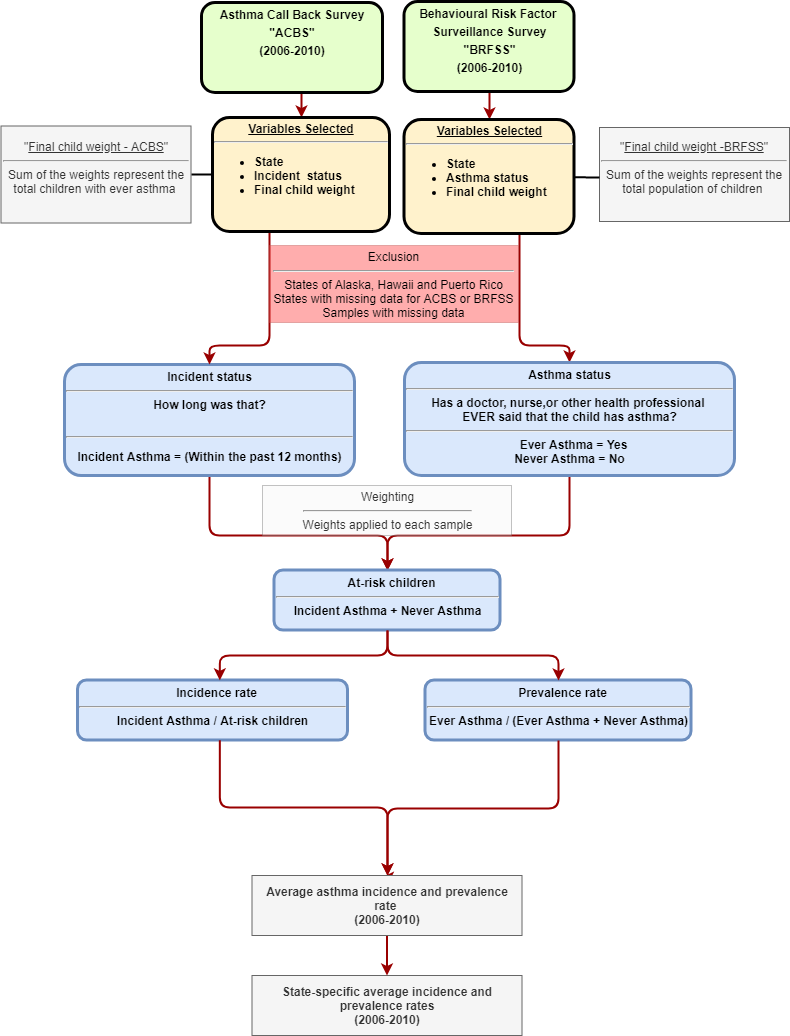

The diagram above was exported from draw.io. Its source (the exported page's mxGraphModel, read from the mxfile embedded in the PNG):
<mxGraphModel dx="1394" dy="796" grid="1" gridSize="10" guides="1" tooltips="1" connect="1" arrows="1" fold="1" page="1" pageScale="1" pageWidth="826" pageHeight="1169" background="#ffffff" math="0" shadow="0">
  <root>
    <mxCell id="0" />
    <mxCell id="1" parent="0" />
    <mxCell id="y4fJdioE7_BSKDCcL6_L-77" value="" style="edgeStyle=orthogonalEdgeStyle;rounded=0;jumpSize=7;orthogonalLoop=1;jettySize=auto;html=1;strokeColor=#990000;strokeWidth=2;" parent="1" source="2" target="hdSRYOOj4L9vGlSdZUrs-117" edge="1">
      <mxGeometry relative="1" as="geometry">
        <Array as="points">
          <mxPoint x="312" y="120" />
          <mxPoint x="312" y="120" />
        </Array>
      </mxGeometry>
    </mxCell>
    <mxCell id="2" value="&lt;p style=&quot;margin: 4px 0px 0px ; text-align: center&quot;&gt;Asthma Call Back Survey&lt;/p&gt;&lt;p style=&quot;margin: 4px 0px 0px ; text-align: center&quot;&gt;&quot;ACBS&quot;&lt;/p&gt;&lt;p style=&quot;margin: 4px 0px 0px ; text-align: center&quot;&gt;(2006-2010)&lt;/p&gt;" style="verticalAlign=middle;align=center;overflow=fill;fontSize=12;fontFamily=Helvetica;html=1;rounded=1;fontStyle=1;strokeWidth=3;fillColor=#E6FFCC" parent="1" vertex="1">
      <mxGeometry x="212" y="17" width="181" height="90" as="geometry" />
    </mxCell>
    <mxCell id="y4fJdioE7_BSKDCcL6_L-78" value="" style="edgeStyle=orthogonalEdgeStyle;rounded=0;jumpSize=7;orthogonalLoop=1;jettySize=auto;html=1;strokeColor=#990000;strokeWidth=2;" parent="1" source="6" target="7" edge="1">
      <mxGeometry relative="1" as="geometry" />
    </mxCell>
    <mxCell id="6" value="&lt;p style=&quot;margin: 4px 0px 0px ; text-align: center&quot;&gt;Behavioural Risk&amp;nbsp;&lt;span&gt;Factor&amp;nbsp;&lt;/span&gt;&lt;/p&gt;&lt;p style=&quot;margin: 4px 0px 0px ; text-align: center&quot;&gt;&lt;span&gt;Surveillance Survey&lt;/span&gt;&lt;/p&gt;&lt;p style=&quot;margin: 4px 0px 0px ; text-align: center&quot;&gt;&quot;BRFSS&quot;&lt;/p&gt;&lt;p style=&quot;margin: 4px 0px 0px ; text-align: center&quot;&gt;(2006-2010)&lt;/p&gt;" style="verticalAlign=middle;align=center;overflow=fill;fontSize=12;fontFamily=Helvetica;html=1;rounded=1;fontStyle=1;strokeWidth=3;fillColor=#E6FFCC" parent="1" vertex="1">
      <mxGeometry x="414.5" y="16" width="170" height="90" as="geometry" />
    </mxCell>
    <mxCell id="Sywt7keBiOWe365ABkSI-105" value="" style="edgeStyle=elbowEdgeStyle;rounded=1;comic=0;orthogonalLoop=1;jettySize=auto;elbow=vertical;html=1;shadow=0;strokeColor=#990000;strokeWidth=2;entryX=0.5;entryY=0;entryDx=0;entryDy=0;" parent="1" source="7" target="9" edge="1">
      <mxGeometry relative="1" as="geometry">
        <Array as="points">
          <mxPoint x="530" y="360" />
        </Array>
      </mxGeometry>
    </mxCell>
    <mxCell id="7" value="&lt;p style=&quot;margin: 4px 0px 0px ; text-align: center ; text-decoration: underline ; line-height: 100%&quot;&gt;Variables Selected&lt;/p&gt;&lt;hr&gt;&lt;p style=&quot;margin: 0px ; margin-left: 8px&quot;&gt;&lt;/p&gt;&lt;ul&gt;&lt;li style=&quot;text-align: left&quot;&gt;State&lt;/li&gt;&lt;li style=&quot;text-align: left&quot;&gt;Asthma status&lt;/li&gt;&lt;li style=&quot;text-align: left&quot;&gt;Final child weight&lt;/li&gt;&lt;/ul&gt;&lt;p&gt;&lt;/p&gt;" style="verticalAlign=middle;align=center;overflow=fill;fontSize=12;fontFamily=Helvetica;html=1;rounded=1;fontStyle=1;strokeWidth=3;fillColor=#fff2cc;strokeColor=#000000;" parent="1" vertex="1">
      <mxGeometry x="414.5" y="134" width="170" height="114" as="geometry" />
    </mxCell>
    <mxCell id="Sywt7keBiOWe365ABkSI-97" value="" style="edgeStyle=elbowEdgeStyle;rounded=1;comic=0;orthogonalLoop=1;jettySize=auto;html=1;shadow=0;strokeColor=#990000;strokeWidth=2;entryX=0.5;entryY=0;entryDx=0;entryDy=0;elbow=vertical;fillColor=#f5f5f5;" parent="1" source="9" target="hdSRYOOj4L9vGlSdZUrs-125" edge="1">
      <mxGeometry relative="1" as="geometry">
        <Array as="points">
          <mxPoint x="580" y="550" />
        </Array>
      </mxGeometry>
    </mxCell>
    <mxCell id="9" value="&lt;p style=&quot;text-align: center ; margin: 4px 0px 0px ; line-height: 120%&quot;&gt;&lt;/p&gt;Asthma status&lt;br&gt;&lt;hr&gt;&lt;span&gt;Has a doctor, nurse,or other health professional &lt;br&gt;EVER said that the child has asthma?&lt;br&gt;&lt;/span&gt;&lt;hr&gt;&lt;p style=&quot;margin: 0px ; margin-left: 8px&quot;&gt;&lt;span&gt;Ever Asthma = Yes&lt;br&gt;&lt;/span&gt;&lt;/p&gt;Never Asthma = No&lt;br&gt;" style="verticalAlign=middle;align=center;overflow=fill;fontSize=12;fontFamily=Helvetica;html=1;rounded=1;fontStyle=1;strokeWidth=3;fillColor=#dae8fc;strokeColor=#6c8ebf;" parent="1" vertex="1">
      <mxGeometry x="415" y="377" width="330" height="113" as="geometry" />
    </mxCell>
    <mxCell id="Sywt7keBiOWe365ABkSI-100" value="" style="edgeStyle=elbowEdgeStyle;rounded=1;comic=0;orthogonalLoop=1;jettySize=auto;elbow=vertical;html=1;shadow=0;strokeColor=#990000;strokeWidth=2;entryX=0.5;entryY=0;entryDx=0;entryDy=0;" parent="1" source="10" target="hdSRYOOj4L9vGlSdZUrs-125" edge="1">
      <mxGeometry relative="1" as="geometry">
        <Array as="points">
          <mxPoint x="220" y="550" />
        </Array>
      </mxGeometry>
    </mxCell>
    <mxCell id="10" value="&lt;p style=&quot;margin: 4px 0px 0px ; text-align: center&quot;&gt;&lt;span&gt;Incident status&lt;/span&gt;&lt;/p&gt;&lt;hr&gt;&lt;p style=&quot;margin: 4px 0px 0px ; text-align: center&quot;&gt;&lt;span&gt;How long&amp;nbsp;&lt;/span&gt;&lt;span&gt;was that?&lt;/span&gt;&lt;/p&gt;&lt;p style=&quot;margin: 4px 0px 0px ; text-align: center&quot;&gt;&lt;br&gt;&lt;/p&gt;&lt;hr&gt;&lt;p&gt;&lt;span&gt;Incident Asthma =&amp;nbsp;&lt;/span&gt;&lt;span&gt;(Within the past&amp;nbsp;&lt;/span&gt;&lt;span&gt;12 months)&lt;/span&gt;&lt;/p&gt;" style="verticalAlign=middle;align=center;overflow=fill;fontSize=12;fontFamily=Helvetica;html=1;rounded=1;fontStyle=1;strokeWidth=3;fillColor=#dae8fc;strokeColor=#6c8ebf;" parent="1" vertex="1">
      <mxGeometry x="75" y="379" width="290" height="111" as="geometry" />
    </mxCell>
    <mxCell id="hdSRYOOj4L9vGlSdZUrs-112" value="&quot;&lt;u&gt;Final child weight -BRFSS&lt;/u&gt;&quot;&lt;br&gt;&lt;hr&gt;Sum of the weights represent the total population of children&amp;nbsp;&lt;br&gt;&lt;br&gt;" style="rounded=0;whiteSpace=wrap;html=1;shadow=0;glass=0;comic=0;strokeColor=#666666;align=center;fillColor=#f5f5f5;fontColor=#333333;" parent="1" vertex="1">
      <mxGeometry x="610" y="142" width="190" height="94" as="geometry" />
    </mxCell>
    <mxCell id="hdSRYOOj4L9vGlSdZUrs-113" value="" style="endArrow=none;html=1;entryX=0;entryY=0.532;entryDx=0;entryDy=0;entryPerimeter=0;strokeWidth=2;" parent="1" source="7" target="hdSRYOOj4L9vGlSdZUrs-112" edge="1">
      <mxGeometry width="50" height="50" relative="1" as="geometry">
        <mxPoint x="579.5" y="301" as="sourcePoint" />
        <mxPoint x="629.5" y="251" as="targetPoint" />
      </mxGeometry>
    </mxCell>
    <mxCell id="Sywt7keBiOWe365ABkSI-117" value="" style="edgeStyle=elbowEdgeStyle;rounded=1;comic=0;orthogonalLoop=1;jettySize=auto;elbow=vertical;html=1;shadow=0;strokeColor=#990000;strokeWidth=2;entryX=0.5;entryY=0;entryDx=0;entryDy=0;" parent="1" source="hdSRYOOj4L9vGlSdZUrs-117" target="10" edge="1">
      <mxGeometry relative="1" as="geometry">
        <mxPoint x="308" y="326" as="targetPoint" />
        <Array as="points">
          <mxPoint x="280" y="360" />
        </Array>
      </mxGeometry>
    </mxCell>
    <mxCell id="hdSRYOOj4L9vGlSdZUrs-117" value="&lt;p style=&quot;margin: 4px 0px 0px ; text-align: center ; text-decoration: underline ; line-height: 100%&quot;&gt;Variables Selected&lt;/p&gt;&lt;hr&gt;&lt;p style=&quot;margin: 0px ; margin-left: 8px&quot;&gt;&lt;/p&gt;&lt;ul&gt;&lt;li style=&quot;text-align: left&quot;&gt;State&lt;/li&gt;&lt;li style=&quot;text-align: left&quot;&gt;Incident&amp;nbsp; status&lt;/li&gt;&lt;li style=&quot;text-align: left&quot;&gt;Final child weight&lt;/li&gt;&lt;/ul&gt;&lt;p&gt;&lt;/p&gt;" style="verticalAlign=middle;align=center;overflow=fill;fontSize=12;fontFamily=Helvetica;html=1;rounded=1;fontStyle=1;strokeWidth=3;fillColor=#fff2cc;strokeColor=#000000;" parent="1" vertex="1">
      <mxGeometry x="223" y="132" width="177" height="114" as="geometry" />
    </mxCell>
    <mxCell id="hdSRYOOj4L9vGlSdZUrs-120" value="&quot;&lt;u&gt;Final child weight - ACBS&lt;/u&gt;&quot;&lt;br&gt;&lt;hr&gt;Sum of the weights represent the total children with ever asthma&amp;nbsp;&lt;br&gt;&lt;br&gt;" style="rounded=0;whiteSpace=wrap;html=1;shadow=0;glass=0;comic=0;strokeColor=#666666;align=center;fillColor=#f5f5f5;fontColor=#333333;" parent="1" vertex="1">
      <mxGeometry x="11.5" y="140.5" width="190" height="97" as="geometry" />
    </mxCell>
    <mxCell id="hdSRYOOj4L9vGlSdZUrs-121" value="" style="endArrow=none;html=1;entryX=1;entryY=0.5;entryDx=0;entryDy=0;strokeWidth=2;" parent="1" source="hdSRYOOj4L9vGlSdZUrs-117" target="hdSRYOOj4L9vGlSdZUrs-120" edge="1">
      <mxGeometry width="50" height="50" relative="1" as="geometry">
        <mxPoint x="343" y="299" as="sourcePoint" />
        <mxPoint x="189.5" y="185" as="targetPoint" />
      </mxGeometry>
    </mxCell>
    <mxCell id="hdSRYOOj4L9vGlSdZUrs-125" value="&lt;p style=&quot;margin: 0px ; margin-top: 4px ; text-align: center ; text-decoration: underline&quot;&gt;&lt;/p&gt;&lt;p style=&quot;margin: 0px ; margin-left: 8px&quot;&gt;&lt;span&gt;At-risk children&lt;/span&gt;&lt;/p&gt;&lt;hr&gt;Incident Asthma + Never Asthma" style="verticalAlign=middle;align=center;overflow=fill;fontSize=12;fontFamily=Helvetica;html=1;rounded=1;fontStyle=1;strokeWidth=3;fillColor=#dae8fc;strokeColor=#6c8ebf;" parent="1" vertex="1">
      <mxGeometry x="284.5" y="584.5" width="226" height="60" as="geometry" />
    </mxCell>
    <mxCell id="hdSRYOOj4L9vGlSdZUrs-131" value="&lt;p style=&quot;margin: 0px ; margin-top: 4px ; text-align: center ; text-decoration: underline&quot;&gt;&lt;/p&gt;&lt;p style=&quot;margin: 0px ; margin-left: 8px&quot;&gt;&lt;span&gt;Incidence rate&lt;/span&gt;&lt;/p&gt;&lt;hr&gt;Incident Asthma / At-risk children" style="verticalAlign=middle;align=center;overflow=fill;fontSize=12;fontFamily=Helvetica;html=1;rounded=1;fontStyle=1;strokeWidth=3;fillColor=#dae8fc;strokeColor=#6c8ebf;" parent="1" vertex="1">
      <mxGeometry x="88" y="694.5" width="270" height="60" as="geometry" />
    </mxCell>
    <mxCell id="hdSRYOOj4L9vGlSdZUrs-136" value="" style="edgeStyle=elbowEdgeStyle;elbow=vertical;strokeColor=#990000;strokeWidth=2;entryX=0.5;entryY=0;entryDx=0;entryDy=0;exitX=0.5;exitY=1;exitDx=0;exitDy=0;comic=0;shadow=0;" parent="1" source="hdSRYOOj4L9vGlSdZUrs-125" edge="1">
      <mxGeometry width="100" height="100" relative="1" as="geometry">
        <mxPoint x="405.5" y="721.5" as="sourcePoint" />
        <mxPoint x="230.33333333333348" y="694.8333333333335" as="targetPoint" />
      </mxGeometry>
    </mxCell>
    <mxCell id="PHRX-JXehpe_E141R5z6-94" value="&lt;p style=&quot;margin: 0px ; margin-top: 4px ; text-align: center ; text-decoration: underline&quot;&gt;&lt;/p&gt;&lt;p style=&quot;margin: 0px ; margin-left: 8px&quot;&gt;Prevalence rate&lt;br&gt;&lt;/p&gt;&lt;hr&gt;Ever Asthma / (Ever Asthma + Never Asthma)" style="verticalAlign=middle;align=center;overflow=fill;fontSize=12;fontFamily=Helvetica;html=1;rounded=1;fontStyle=1;strokeWidth=3;fillColor=#dae8fc;strokeColor=#6c8ebf;" parent="1" vertex="1">
      <mxGeometry x="435.5" y="694.5" width="266" height="60" as="geometry" />
    </mxCell>
    <mxCell id="PHRX-JXehpe_E141R5z6-95" value="" style="edgeStyle=elbowEdgeStyle;elbow=vertical;strokeColor=#990000;strokeWidth=2;entryX=0.5;entryY=0;entryDx=0;entryDy=0;exitX=0.5;exitY=1;exitDx=0;exitDy=0;comic=0;shadow=0;" parent="1" source="hdSRYOOj4L9vGlSdZUrs-125" target="PHRX-JXehpe_E141R5z6-94" edge="1">
      <mxGeometry width="100" height="100" relative="1" as="geometry">
        <mxPoint x="474.5" y="701.5" as="sourcePoint" />
        <mxPoint x="745.5" y="791.5" as="targetPoint" />
      </mxGeometry>
    </mxCell>
    <mxCell id="Sywt7keBiOWe365ABkSI-92" value="" style="endArrow=classic;html=1;shadow=0;exitX=0.5;exitY=1;exitDx=0;exitDy=0;edgeStyle=elbowEdgeStyle;elbow=vertical;entryX=0.5;entryY=0;entryDx=0;entryDy=0;strokeColor=#990000;strokeWidth=2;" parent="1" target="y4fJdioE7_BSKDCcL6_L-69" edge="1">
      <mxGeometry width="50" height="50" relative="1" as="geometry">
        <mxPoint x="230.33333333333348" y="754.8333333333335" as="sourcePoint" />
        <mxPoint x="221.5" y="819.5" as="targetPoint" />
      </mxGeometry>
    </mxCell>
    <mxCell id="Sywt7keBiOWe365ABkSI-93" value="" style="endArrow=classic;html=1;shadow=0;exitX=0.5;exitY=1;exitDx=0;exitDy=0;edgeStyle=elbowEdgeStyle;elbow=vertical;entryX=0.5;entryY=0;entryDx=0;entryDy=0;strokeColor=#990000;strokeWidth=2;" parent="1" source="PHRX-JXehpe_E141R5z6-94" target="y4fJdioE7_BSKDCcL6_L-69" edge="1">
      <mxGeometry width="50" height="50" relative="1" as="geometry">
        <mxPoint x="554.5" y="779.5" as="sourcePoint" />
        <mxPoint x="551.5" y="843.5" as="targetPoint" />
      </mxGeometry>
    </mxCell>
    <mxCell id="Sywt7keBiOWe365ABkSI-126" value="" style="edgeStyle=elbowEdgeStyle;rounded=1;comic=0;orthogonalLoop=1;jettySize=auto;elbow=vertical;html=1;shadow=0;strokeColor=#990000;strokeWidth=2;exitX=0.5;exitY=0;exitDx=0;exitDy=0;" parent="1" source="y4fJdioE7_BSKDCcL6_L-69" edge="1">
      <mxGeometry relative="1" as="geometry">
        <mxPoint x="397.5" y="890" as="targetPoint" />
      </mxGeometry>
    </mxCell>
    <mxCell id="Sywt7keBiOWe365ABkSI-94" value="&lt;b&gt;State-specific average incidence and prevalence rates&lt;br&gt;(2006-2010)&lt;/b&gt;&lt;br&gt;" style="rounded=0;whiteSpace=wrap;html=1;fillColor=#f5f5f5;strokeColor=#666666;fontColor=#333333;" parent="1" vertex="1">
      <mxGeometry x="262.5" y="990" width="270" height="60" as="geometry" />
    </mxCell>
    <mxCell id="Sywt7keBiOWe365ABkSI-118" value="Exclusion&lt;br&gt;&lt;hr&gt;&lt;span&gt;States of Alaska,&amp;nbsp;&lt;/span&gt;Hawaii&lt;span&gt;&amp;nbsp;and Puerto Rico&lt;/span&gt;&lt;br&gt;&lt;span&gt;States with missing data for ACBS or BRFSS&lt;/span&gt;&lt;br&gt;&lt;span&gt;Samples with missing data&lt;/span&gt;" style="rounded=0;whiteSpace=wrap;html=1;opacity=40;fillColor=#FF3333;strokeColor=#b85450;" parent="1" vertex="1">
      <mxGeometry x="280" y="260" width="249" height="77" as="geometry" />
    </mxCell>
    <mxCell id="Sywt7keBiOWe365ABkSI-122" value="Weighting&lt;hr&gt;Weights applied to each sample" style="rounded=0;whiteSpace=wrap;html=1;opacity=40;fillColor=#f5f5f5;strokeColor=#666666;fontColor=#333333;" parent="1" vertex="1">
      <mxGeometry x="273" y="500" width="249" height="50" as="geometry" />
    </mxCell>
    <mxCell id="y4fJdioE7_BSKDCcL6_L-76" value="" style="edgeStyle=orthogonalEdgeStyle;rounded=0;orthogonalLoop=1;jettySize=auto;html=1;strokeColor=#990000;jumpSize=7;strokeWidth=2;" parent="1" source="y4fJdioE7_BSKDCcL6_L-69" target="Sywt7keBiOWe365ABkSI-94" edge="1">
      <mxGeometry relative="1" as="geometry" />
    </mxCell>
    <mxCell id="y4fJdioE7_BSKDCcL6_L-69" value="&lt;b&gt;Average asthma incidence and prevalence rate &lt;br&gt;(2006-2010)&lt;/b&gt;" style="rounded=0;whiteSpace=wrap;html=1;fillColor=#f5f5f5;strokeColor=#666666;fontColor=#333333;" parent="1" vertex="1">
      <mxGeometry x="262.5" y="890" width="270" height="60" as="geometry" />
    </mxCell>
  </root>
</mxGraphModel>